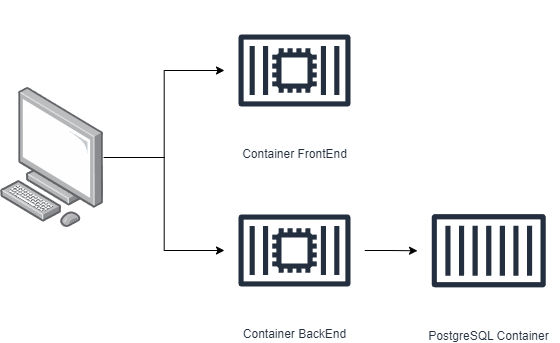

The diagram above was exported from draw.io. Its source (the exported page's mxGraphModel, read from the mxfile embedded in the PNG):
<mxGraphModel dx="2074" dy="1196" grid="1" gridSize="10" guides="1" tooltips="1" connect="1" arrows="1" fold="1" page="1" pageScale="1" pageWidth="827" pageHeight="1169" math="0" shadow="0">
  <root>
    <mxCell id="0" />
    <mxCell id="1" parent="0" />
    <mxCell id="bp-uVhemrb7M6yFq0cPX-5" style="edgeStyle=orthogonalEdgeStyle;rounded=0;orthogonalLoop=1;jettySize=auto;html=1;" edge="1" parent="1" source="bp-uVhemrb7M6yFq0cPX-2" target="bp-uVhemrb7M6yFq0cPX-4">
      <mxGeometry relative="1" as="geometry" />
    </mxCell>
    <mxCell id="bp-uVhemrb7M6yFq0cPX-2" value="Container BackEnd" style="sketch=0;outlineConnect=0;fontColor=#232F3E;gradientColor=none;strokeColor=#232F3E;fillColor=#ffffff;dashed=0;verticalLabelPosition=bottom;verticalAlign=top;align=center;html=1;fontSize=12;fontStyle=0;aspect=fixed;shape=mxgraph.aws4.resourceIcon;resIcon=mxgraph.aws4.container_2;" vertex="1" parent="1">
      <mxGeometry x="274" y="440" width="140" height="140" as="geometry" />
    </mxCell>
    <mxCell id="bp-uVhemrb7M6yFq0cPX-3" value="Container FrontEnd" style="sketch=0;outlineConnect=0;fontColor=#232F3E;gradientColor=none;strokeColor=#232F3E;fillColor=#ffffff;dashed=0;verticalLabelPosition=bottom;verticalAlign=top;align=center;html=1;fontSize=12;fontStyle=0;aspect=fixed;shape=mxgraph.aws4.resourceIcon;resIcon=mxgraph.aws4.container_2;" vertex="1" parent="1">
      <mxGeometry x="274" y="260" width="140" height="140" as="geometry" />
    </mxCell>
    <mxCell id="bp-uVhemrb7M6yFq0cPX-4" value="PostgreSQL Container" style="sketch=0;outlineConnect=0;fontColor=#232F3E;gradientColor=none;strokeColor=#232F3E;fillColor=#ffffff;dashed=0;verticalLabelPosition=bottom;verticalAlign=top;align=center;html=1;fontSize=12;fontStyle=0;aspect=fixed;shape=mxgraph.aws4.resourceIcon;resIcon=mxgraph.aws4.container_1;" vertex="1" parent="1">
      <mxGeometry x="467" y="439" width="142.5" height="142.5" as="geometry" />
    </mxCell>
    <mxCell id="bp-uVhemrb7M6yFq0cPX-7" style="edgeStyle=orthogonalEdgeStyle;rounded=0;orthogonalLoop=1;jettySize=auto;html=1;" edge="1" parent="1" source="bp-uVhemrb7M6yFq0cPX-6" target="bp-uVhemrb7M6yFq0cPX-3">
      <mxGeometry relative="1" as="geometry" />
    </mxCell>
    <mxCell id="bp-uVhemrb7M6yFq0cPX-8" style="edgeStyle=orthogonalEdgeStyle;rounded=0;orthogonalLoop=1;jettySize=auto;html=1;" edge="1" parent="1" source="bp-uVhemrb7M6yFq0cPX-6" target="bp-uVhemrb7M6yFq0cPX-2">
      <mxGeometry relative="1" as="geometry" />
    </mxCell>
    <mxCell id="bp-uVhemrb7M6yFq0cPX-6" value="" style="image;points=[];aspect=fixed;html=1;align=center;shadow=0;dashed=0;image=img/lib/allied_telesis/computer_and_terminals/Personal_Computer.svg;" vertex="1" parent="1">
      <mxGeometry x="50" y="347" width="103.3" height="140" as="geometry" />
    </mxCell>
  </root>
</mxGraphModel>